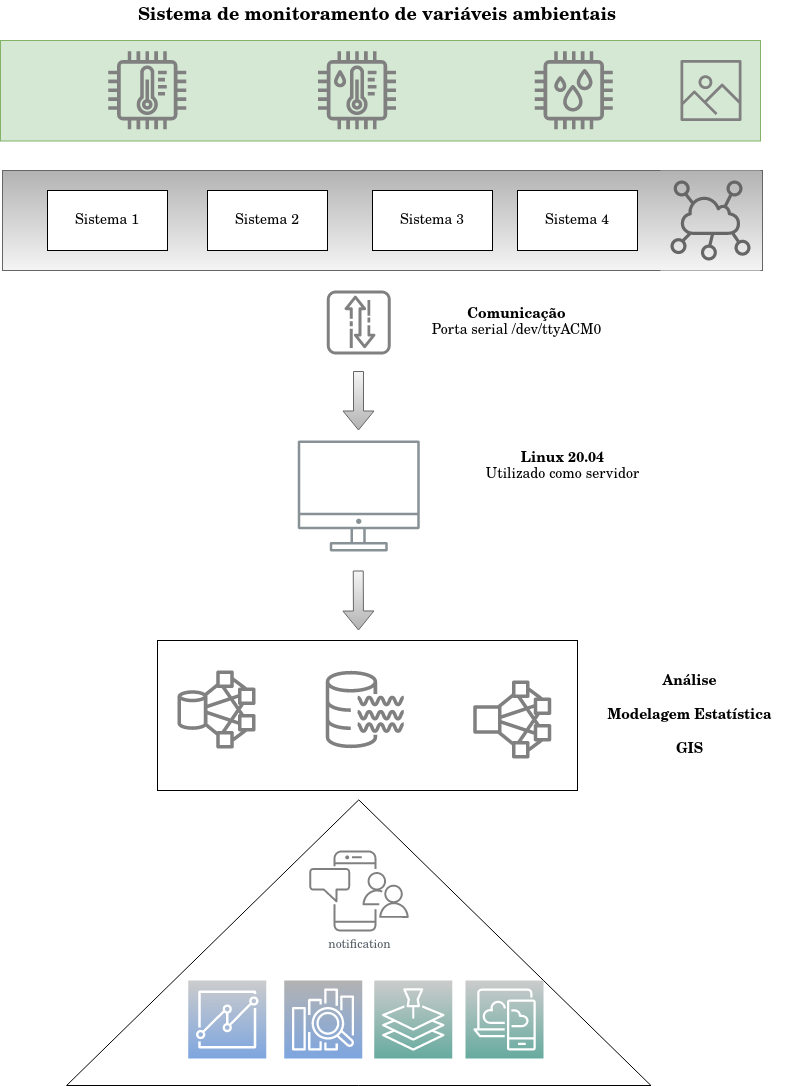

The diagram above was exported from draw.io. Its source (the exported page's mxGraphModel, read from the mxfile embedded in the PNG):
<mxGraphModel dx="1342" dy="793" grid="1" gridSize="10" guides="1" tooltips="1" connect="1" arrows="1" fold="1" page="1" pageScale="1" pageWidth="850" pageHeight="1100" math="0" shadow="0">
  <root>
    <mxCell id="0" />
    <mxCell id="1" parent="0" />
    <mxCell id="w6VVoSsIryxElwZNVCN5-54" value="" style="rounded=0;whiteSpace=wrap;html=1;fontSize=14;fillColor=#d5e8d4;strokeColor=#82b366;" vertex="1" parent="1">
      <mxGeometry x="58" y="50" width="760" height="100.5" as="geometry" />
    </mxCell>
    <mxCell id="w6VVoSsIryxElwZNVCN5-53" value="" style="triangle;whiteSpace=wrap;html=1;fontSize=14;rotation=-90;" vertex="1" parent="1">
      <mxGeometry x="273.44" y="660" width="285.63" height="584.37" as="geometry" />
    </mxCell>
    <mxCell id="w6VVoSsIryxElwZNVCN5-46" value="" style="rounded=0;whiteSpace=wrap;html=1;fontSize=14;" vertex="1" parent="1">
      <mxGeometry x="215" y="650" width="420" height="150" as="geometry" />
    </mxCell>
    <mxCell id="w6VVoSsIryxElwZNVCN5-6" value="" style="rounded=0;whiteSpace=wrap;html=1;direction=west;fillColor=#f5f5f5;gradientColor=#b3b3b3;strokeColor=#666666;" vertex="1" parent="1">
      <mxGeometry x="60" y="180" width="760" height="100" as="geometry" />
    </mxCell>
    <mxCell id="w6VVoSsIryxElwZNVCN5-1" value="Sistema 1" style="rounded=0;whiteSpace=wrap;html=1;fontStyle=0;fontSize=14;" vertex="1" parent="1">
      <mxGeometry x="105" y="200" width="120" height="60" as="geometry" />
    </mxCell>
    <mxCell id="w6VVoSsIryxElwZNVCN5-2" value="Sistema 4" style="rounded=0;whiteSpace=wrap;html=1;fontStyle=0;fontSize=14;" vertex="1" parent="1">
      <mxGeometry x="575" y="200" width="120" height="60" as="geometry" />
    </mxCell>
    <mxCell id="w6VVoSsIryxElwZNVCN5-4" value="Sistema 3" style="rounded=0;whiteSpace=wrap;html=1;fontStyle=0;fontSize=14;" vertex="1" parent="1">
      <mxGeometry x="430" y="200" width="120" height="60" as="geometry" />
    </mxCell>
    <mxCell id="w6VVoSsIryxElwZNVCN5-5" value="Sistema 2" style="rounded=0;whiteSpace=wrap;html=1;fontStyle=0;fontSize=14;" vertex="1" parent="1">
      <mxGeometry x="265" y="200" width="120" height="60" as="geometry" />
    </mxCell>
    <mxCell id="w6VVoSsIryxElwZNVCN5-7" style="edgeStyle=orthogonalEdgeStyle;rounded=0;orthogonalLoop=1;jettySize=auto;html=1;exitX=0.5;exitY=1;exitDx=0;exitDy=0;" edge="1" parent="1" source="w6VVoSsIryxElwZNVCN5-4" target="w6VVoSsIryxElwZNVCN5-4">
      <mxGeometry relative="1" as="geometry" />
    </mxCell>
    <mxCell id="w6VVoSsIryxElwZNVCN5-10" value="&lt;font style=&quot;font-size: 14px;&quot;&gt;&lt;b style=&quot;font-size: 14px;&quot;&gt;Comunicação&lt;/b&gt;&lt;/font&gt;&lt;br style=&quot;font-size: 14px;&quot;&gt;Porta serial /dev/ttyACM0" style="text;html=1;strokeColor=none;fillColor=none;align=center;verticalAlign=middle;whiteSpace=wrap;rounded=0;fontSize=14;" vertex="1" parent="1">
      <mxGeometry x="477.25" y="317" width="195" height="30" as="geometry" />
    </mxCell>
    <mxCell id="w6VVoSsIryxElwZNVCN5-12" value="notification" style="sketch=0;outlineConnect=0;gradientColor=none;fontColor=#545B64;strokeColor=none;fillColor=#808080;dashed=0;verticalLabelPosition=bottom;verticalAlign=top;align=center;html=1;fontSize=12;fontStyle=0;aspect=fixed;shape=mxgraph.aws4.illustration_notification;pointerEvents=1" vertex="1" parent="1">
      <mxGeometry x="366.5" y="860" width="100" height="81" as="geometry" />
    </mxCell>
    <mxCell id="w6VVoSsIryxElwZNVCN5-13" value="" style="sketch=0;outlineConnect=0;gradientColor=none;fontColor=#545B64;strokeColor=none;fillColor=#879196;dashed=0;verticalLabelPosition=bottom;verticalAlign=top;align=center;html=1;fontSize=12;fontStyle=0;aspect=fixed;shape=mxgraph.aws4.illustration_desktop;pointerEvents=1" vertex="1" parent="1">
      <mxGeometry x="355.26" y="450" width="121.98" height="111" as="geometry" />
    </mxCell>
    <mxCell id="w6VVoSsIryxElwZNVCN5-14" value="" style="sketch=0;outlineConnect=0;fontColor=#232F3E;gradientColor=none;fillColor=#808080;strokeColor=none;dashed=0;verticalLabelPosition=bottom;verticalAlign=top;align=center;html=1;fontSize=12;fontStyle=0;aspect=fixed;pointerEvents=1;shape=mxgraph.aws4.cluster;" vertex="1" parent="1">
      <mxGeometry x="530.75" y="690" width="78" height="78" as="geometry" />
    </mxCell>
    <mxCell id="w6VVoSsIryxElwZNVCN5-15" value="" style="sketch=0;outlineConnect=0;fontColor=#232F3E;gradientColor=none;fillColor=#808080;strokeColor=none;dashed=0;verticalLabelPosition=bottom;verticalAlign=top;align=center;html=1;fontSize=12;fontStyle=0;aspect=fixed;pointerEvents=1;shape=mxgraph.aws4.data_lake_resource_icon;" vertex="1" parent="1">
      <mxGeometry x="383.25" y="680" width="78" height="78" as="geometry" />
    </mxCell>
    <mxCell id="w6VVoSsIryxElwZNVCN5-16" value="" style="sketch=0;outlineConnect=0;fontColor=#232F3E;gradientColor=none;fillColor=#808080;strokeColor=none;dashed=0;verticalLabelPosition=bottom;verticalAlign=top;align=center;html=1;fontSize=12;fontStyle=0;aspect=fixed;pointerEvents=1;shape=mxgraph.aws4.hdfs_cluster;" vertex="1" parent="1">
      <mxGeometry x="235" y="680" width="78" height="78" as="geometry" />
    </mxCell>
    <mxCell id="w6VVoSsIryxElwZNVCN5-17" value="" style="sketch=0;points=[[0,0,0],[0.25,0,0],[0.5,0,0],[0.75,0,0],[1,0,0],[0,1,0],[0.25,1,0],[0.5,1,0],[0.75,1,0],[1,1,0],[0,0.25,0],[0,0.5,0],[0,0.75,0],[1,0.25,0],[1,0.5,0],[1,0.75,0]];outlineConnect=0;fontColor=#232F3E;gradientColor=#CCCCCC;gradientDirection=north;fillColor=#7EA6E0;strokeColor=#ffffff;dashed=0;verticalLabelPosition=bottom;verticalAlign=top;align=center;html=1;fontSize=12;fontStyle=0;aspect=fixed;shape=mxgraph.aws4.resourceIcon;resIcon=mxgraph.aws4.quicksight;" vertex="1" parent="1">
      <mxGeometry x="245.75" y="990" width="78" height="78" as="geometry" />
    </mxCell>
    <mxCell id="w6VVoSsIryxElwZNVCN5-18" value="" style="sketch=0;points=[[0,0,0],[0.25,0,0],[0.5,0,0],[0.75,0,0],[1,0,0],[0,1,0],[0.25,1,0],[0.5,1,0],[0.75,1,0],[1,1,0],[0,0.25,0],[0,0.5,0],[0,0.75,0],[1,0.25,0],[1,0.5,0],[1,0.75,0]];outlineConnect=0;fontColor=#232F3E;gradientColor=#B3B3B3;gradientDirection=north;fillColor=#7EA6E0;strokeColor=#ffffff;dashed=0;verticalLabelPosition=bottom;verticalAlign=top;align=center;html=1;fontSize=12;fontStyle=0;aspect=fixed;shape=mxgraph.aws4.resourceIcon;resIcon=mxgraph.aws4.elasticsearch_service;" vertex="1" parent="1">
      <mxGeometry x="341.75" y="990" width="78" height="78" as="geometry" />
    </mxCell>
    <mxCell id="w6VVoSsIryxElwZNVCN5-19" value="" style="sketch=0;points=[[0,0,0],[0.25,0,0],[0.5,0,0],[0.75,0,0],[1,0,0],[0,1,0],[0.25,1,0],[0.5,1,0],[0.75,1,0],[1,1,0],[0,0.25,0],[0,0.5,0],[0,0.75,0],[1,0.25,0],[1,0.5,0],[1,0.75,0]];outlineConnect=0;fontColor=#232F3E;gradientColor=#CCCCCC;gradientDirection=north;fillColor=#67AB9F;strokeColor=#ffffff;dashed=0;verticalLabelPosition=bottom;verticalAlign=top;align=center;html=1;fontSize=12;fontStyle=0;aspect=fixed;shape=mxgraph.aws4.resourceIcon;resIcon=mxgraph.aws4.location_service;" vertex="1" parent="1">
      <mxGeometry x="431.75" y="990" width="78" height="78" as="geometry" />
    </mxCell>
    <mxCell id="w6VVoSsIryxElwZNVCN5-20" value="" style="sketch=0;points=[[0,0,0],[0.25,0,0],[0.5,0,0],[0.75,0,0],[1,0,0],[0,1,0],[0.25,1,0],[0.5,1,0],[0.75,1,0],[1,1,0],[0,0.25,0],[0,0.5,0],[0,0.75,0],[1,0.25,0],[1,0.5,0],[1,0.75,0]];outlineConnect=0;fontColor=#232F3E;gradientColor=#CCCCCC;gradientDirection=north;fillColor=#67AB9F;strokeColor=#ffffff;dashed=0;verticalLabelPosition=bottom;verticalAlign=top;align=center;html=1;fontSize=12;fontStyle=0;aspect=fixed;shape=mxgraph.aws4.resourceIcon;resIcon=mxgraph.aws4.desktop_and_app_streaming;" vertex="1" parent="1">
      <mxGeometry x="523" y="990" width="78" height="78" as="geometry" />
    </mxCell>
    <mxCell id="w6VVoSsIryxElwZNVCN5-21" value="" style="sketch=0;points=[[0,0,0],[0.25,0,0],[0.5,0,0],[0.75,0,0],[1,0,0],[0,1,0],[0.25,1,0],[0.5,1,0],[0.75,1,0],[1,1,0],[0,0.25,0],[0,0.5,0],[0,0.75,0],[1,0.25,0],[1,0.5,0],[1,0.75,0]];outlineConnect=0;gradientColor=#b3b3b3;gradientDirection=north;fillColor=#f5f5f5;strokeColor=#666666;dashed=0;verticalLabelPosition=bottom;verticalAlign=top;align=center;html=1;fontSize=12;fontStyle=0;aspect=fixed;shape=mxgraph.aws4.resourceIcon;resIcon=mxgraph.aws4.iot_1click;" vertex="1" parent="1">
      <mxGeometry x="718" y="180" width="100" height="100" as="geometry" />
    </mxCell>
    <mxCell id="w6VVoSsIryxElwZNVCN5-23" value="" style="sketch=0;outlineConnect=0;fontColor=#000000;gradientColor=none;fillColor=#808080;strokeColor=none;dashed=0;verticalLabelPosition=bottom;verticalAlign=top;align=center;html=1;fontSize=12;fontStyle=0;aspect=fixed;pointerEvents=1;shape=mxgraph.aws4.iot_thing_temperature_sensor;" vertex="1" parent="1">
      <mxGeometry x="165.75" y="60.75" width="78" height="78" as="geometry" />
    </mxCell>
    <mxCell id="w6VVoSsIryxElwZNVCN5-28" value="" style="sketch=0;outlineConnect=0;fontColor=#232F3E;gradientColor=none;fillColor=#808080;strokeColor=none;dashed=0;verticalLabelPosition=bottom;verticalAlign=top;align=center;html=1;fontSize=12;fontStyle=0;aspect=fixed;shape=mxgraph.aws4.agent2;direction=south;" vertex="1" parent="1">
      <mxGeometry x="384.25" y="300" width="64" height="64" as="geometry" />
    </mxCell>
    <mxCell id="w6VVoSsIryxElwZNVCN5-31" value="" style="sketch=0;outlineConnect=0;fontColor=#232F3E;gradientColor=none;fillColor=#808080;strokeColor=none;dashed=0;verticalLabelPosition=bottom;verticalAlign=top;align=center;html=1;fontSize=12;fontStyle=0;aspect=fixed;pointerEvents=1;shape=mxgraph.aws4.container_registry_image;" vertex="1" parent="1">
      <mxGeometry x="738" y="69.5" width="61" height="61" as="geometry" />
    </mxCell>
    <mxCell id="w6VVoSsIryxElwZNVCN5-32" value="" style="sketch=0;outlineConnect=0;fontColor=#232F3E;gradientColor=none;fillColor=#808080;strokeColor=none;dashed=0;verticalLabelPosition=bottom;verticalAlign=top;align=center;html=1;fontSize=12;fontStyle=0;aspect=fixed;pointerEvents=1;shape=mxgraph.aws4.iot_thing_temperature_humidity_sensor;" vertex="1" parent="1">
      <mxGeometry x="375.5" y="60.75" width="78" height="78" as="geometry" />
    </mxCell>
    <mxCell id="w6VVoSsIryxElwZNVCN5-33" value="" style="sketch=0;outlineConnect=0;fontColor=#232F3E;gradientColor=none;fillColor=#808080;strokeColor=none;dashed=0;verticalLabelPosition=bottom;verticalAlign=top;align=center;html=1;fontSize=12;fontStyle=0;aspect=fixed;pointerEvents=1;shape=mxgraph.aws4.iot_thing_humidity_sensor;" vertex="1" parent="1">
      <mxGeometry x="592.25" y="60.75" width="78" height="78" as="geometry" />
    </mxCell>
    <mxCell id="w6VVoSsIryxElwZNVCN5-36" value="&lt;b&gt;Linux 20.04&lt;/b&gt;&lt;br style=&quot;font-size: 14px;&quot;&gt;Utilizado como servidor" style="text;html=1;strokeColor=none;fillColor=none;align=center;verticalAlign=middle;whiteSpace=wrap;rounded=0;fontSize=14;" vertex="1" parent="1">
      <mxGeometry x="523" y="460.5" width="195" height="30" as="geometry" />
    </mxCell>
    <mxCell id="w6VVoSsIryxElwZNVCN5-39" value="" style="shape=flexArrow;endArrow=classic;html=1;rounded=0;fontSize=14;fontColor=#000000;fillColor=#f5f5f5;gradientColor=#b3b3b3;strokeColor=#666666;" edge="1" parent="1">
      <mxGeometry width="50" height="50" relative="1" as="geometry">
        <mxPoint x="415.75" y="580" as="sourcePoint" />
        <mxPoint x="416" y="640" as="targetPoint" />
      </mxGeometry>
    </mxCell>
    <mxCell id="w6VVoSsIryxElwZNVCN5-40" value="" style="shape=flexArrow;endArrow=classic;html=1;rounded=0;fontSize=14;fontColor=#000000;fillColor=#f5f5f5;gradientColor=#b3b3b3;strokeColor=#666666;" edge="1" parent="1">
      <mxGeometry width="50" height="50" relative="1" as="geometry">
        <mxPoint x="416" y="380.5" as="sourcePoint" />
        <mxPoint x="416" y="440" as="targetPoint" />
      </mxGeometry>
    </mxCell>
    <mxCell id="w6VVoSsIryxElwZNVCN5-52" value="&lt;div&gt;&lt;b&gt;Análise&lt;br&gt;&lt;/b&gt;&lt;/div&gt;&lt;div&gt;&lt;br&gt;&lt;/div&gt;&lt;div&gt;&lt;b&gt;Modelagem Estatística&lt;/b&gt;&lt;/div&gt;&lt;div&gt;&lt;b&gt;&lt;br&gt;&lt;/b&gt;&lt;/div&gt;&lt;div&gt;&lt;b&gt;GIS&lt;/b&gt;&lt;/div&gt;" style="text;html=1;strokeColor=none;fillColor=none;align=center;verticalAlign=middle;whiteSpace=wrap;rounded=0;fontSize=14;" vertex="1" parent="1">
      <mxGeometry x="650" y="665" width="195" height="120" as="geometry" />
    </mxCell>
    <mxCell id="w6VVoSsIryxElwZNVCN5-55" value="Sistema de monitoramento de variáveis ambientais" style="text;html=1;strokeColor=none;fillColor=none;align=center;verticalAlign=middle;whiteSpace=wrap;rounded=0;fontSize=18;fontColor=#000000;fontStyle=1" vertex="1" parent="1">
      <mxGeometry x="105" y="10" width="660" height="30" as="geometry" />
    </mxCell>
  </root>
</mxGraphModel>